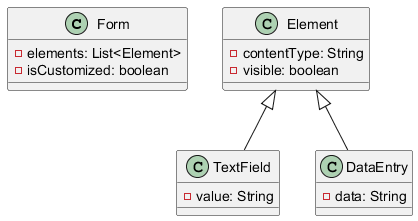

The diagram above was rendered by PlantUML. Its source (embedded in the PNG):
@startuml
   class Form {
       - elements: List<Element>
       - isCustomized: boolean
   }

   class Element {
       - contentType: String
       - visible: boolean
   }

   class TextField extends Element {
       - value: String
   }

   class DataEntry extends Element {
       - data: String
   }
   @enduml